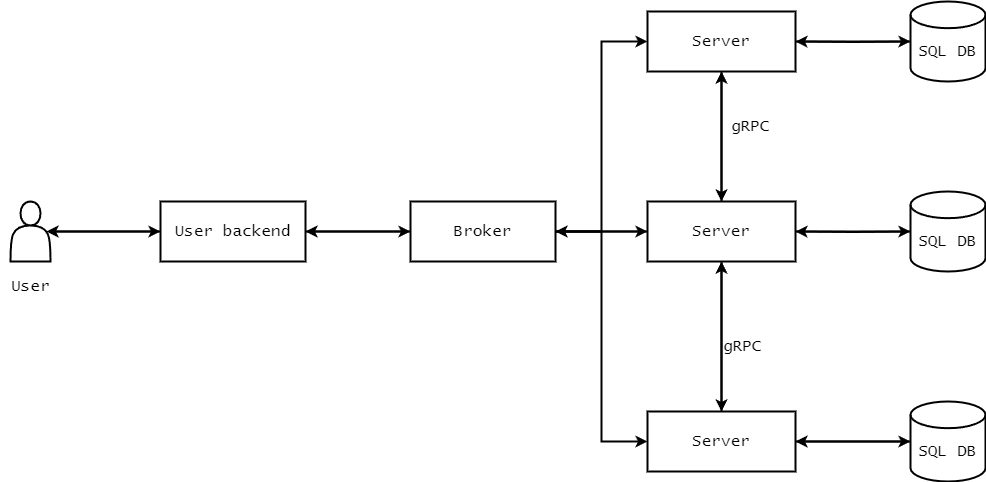

The diagram above was exported from draw.io. Its source (the exported page's mxGraphModel, read from the mxfile embedded in the PNG):
<mxGraphModel dx="1509" dy="861" grid="1" gridSize="10" guides="1" tooltips="1" connect="1" arrows="1" fold="1" page="1" pageScale="1" pageWidth="827" pageHeight="1169" math="0" shadow="0">
  <root>
    <mxCell id="0" />
    <mxCell id="1" parent="0" />
    <mxCell id="0mgIanBDZ_mbRYkFaXAp-23" style="edgeStyle=orthogonalEdgeStyle;rounded=0;orthogonalLoop=1;jettySize=auto;html=1;entryX=0;entryY=0.5;entryDx=0;entryDy=0;strokeWidth=2;fontSize=16;fontFamily=Lucida Console;" edge="1" parent="1" source="0mgIanBDZ_mbRYkFaXAp-1" target="0mgIanBDZ_mbRYkFaXAp-3">
      <mxGeometry relative="1" as="geometry" />
    </mxCell>
    <mxCell id="0mgIanBDZ_mbRYkFaXAp-1" value="" style="shape=actor;whiteSpace=wrap;html=1;strokeWidth=2;fontSize=16;fontFamily=Lucida Console;" vertex="1" parent="1">
      <mxGeometry x="35" y="500" width="40" height="60" as="geometry" />
    </mxCell>
    <mxCell id="0mgIanBDZ_mbRYkFaXAp-2" value="User" style="text;html=1;align=center;verticalAlign=middle;resizable=0;points=[];autosize=1;strokeColor=none;fillColor=none;strokeWidth=2;fontSize=16;fontFamily=Lucida Console;" vertex="1" parent="1">
      <mxGeometry x="25" y="570" width="60" height="30" as="geometry" />
    </mxCell>
    <mxCell id="0mgIanBDZ_mbRYkFaXAp-25" style="edgeStyle=orthogonalEdgeStyle;rounded=0;orthogonalLoop=1;jettySize=auto;html=1;entryX=0;entryY=0.5;entryDx=0;entryDy=0;strokeWidth=2;fontSize=16;fontFamily=Lucida Console;" edge="1" parent="1" source="0mgIanBDZ_mbRYkFaXAp-3" target="0mgIanBDZ_mbRYkFaXAp-4">
      <mxGeometry relative="1" as="geometry" />
    </mxCell>
    <mxCell id="0mgIanBDZ_mbRYkFaXAp-3" value="User backend" style="rounded=0;whiteSpace=wrap;html=1;strokeWidth=2;fontSize=16;fontFamily=Lucida Console;" vertex="1" parent="1">
      <mxGeometry x="185" y="500" width="145" height="60" as="geometry" />
    </mxCell>
    <mxCell id="0mgIanBDZ_mbRYkFaXAp-19" style="edgeStyle=orthogonalEdgeStyle;rounded=0;orthogonalLoop=1;jettySize=auto;html=1;entryX=0;entryY=0.5;entryDx=0;entryDy=0;strokeWidth=2;fontSize=16;fontFamily=Lucida Console;" edge="1" parent="1" source="0mgIanBDZ_mbRYkFaXAp-4" target="0mgIanBDZ_mbRYkFaXAp-6">
      <mxGeometry relative="1" as="geometry" />
    </mxCell>
    <mxCell id="0mgIanBDZ_mbRYkFaXAp-21" style="edgeStyle=orthogonalEdgeStyle;rounded=0;orthogonalLoop=1;jettySize=auto;html=1;entryX=0;entryY=0.5;entryDx=0;entryDy=0;strokeWidth=2;fontSize=16;fontFamily=Lucida Console;" edge="1" parent="1" source="0mgIanBDZ_mbRYkFaXAp-4" target="0mgIanBDZ_mbRYkFaXAp-5">
      <mxGeometry relative="1" as="geometry" />
    </mxCell>
    <mxCell id="0mgIanBDZ_mbRYkFaXAp-22" style="edgeStyle=orthogonalEdgeStyle;rounded=0;orthogonalLoop=1;jettySize=auto;html=1;entryX=0;entryY=0.5;entryDx=0;entryDy=0;strokeWidth=2;fontSize=16;fontFamily=Lucida Console;" edge="1" parent="1" source="0mgIanBDZ_mbRYkFaXAp-4" target="0mgIanBDZ_mbRYkFaXAp-7">
      <mxGeometry relative="1" as="geometry" />
    </mxCell>
    <mxCell id="0mgIanBDZ_mbRYkFaXAp-26" style="edgeStyle=orthogonalEdgeStyle;rounded=0;orthogonalLoop=1;jettySize=auto;html=1;strokeWidth=2;fontSize=16;fontFamily=Lucida Console;" edge="1" parent="1" source="0mgIanBDZ_mbRYkFaXAp-4" target="0mgIanBDZ_mbRYkFaXAp-3">
      <mxGeometry relative="1" as="geometry" />
    </mxCell>
    <mxCell id="0mgIanBDZ_mbRYkFaXAp-4" value="Broker" style="rounded=0;whiteSpace=wrap;html=1;strokeWidth=2;fontSize=16;fontFamily=Lucida Console;" vertex="1" parent="1">
      <mxGeometry x="435" y="500" width="145" height="60" as="geometry" />
    </mxCell>
    <mxCell id="0mgIanBDZ_mbRYkFaXAp-30" style="edgeStyle=orthogonalEdgeStyle;rounded=0;orthogonalLoop=1;jettySize=auto;html=1;entryX=0.5;entryY=0;entryDx=0;entryDy=0;strokeWidth=2;fontSize=16;fontFamily=Lucida Console;" edge="1" parent="1" source="0mgIanBDZ_mbRYkFaXAp-5" target="0mgIanBDZ_mbRYkFaXAp-6">
      <mxGeometry relative="1" as="geometry" />
    </mxCell>
    <mxCell id="0mgIanBDZ_mbRYkFaXAp-5" value="Server" style="rounded=0;whiteSpace=wrap;html=1;strokeWidth=2;fontSize=16;fontFamily=Lucida Console;" vertex="1" parent="1">
      <mxGeometry x="672" y="310" width="148" height="60" as="geometry" />
    </mxCell>
    <mxCell id="0mgIanBDZ_mbRYkFaXAp-20" style="edgeStyle=orthogonalEdgeStyle;rounded=0;orthogonalLoop=1;jettySize=auto;html=1;entryX=1;entryY=0.5;entryDx=0;entryDy=0;strokeWidth=2;fontSize=16;fontFamily=Lucida Console;" edge="1" parent="1" source="0mgIanBDZ_mbRYkFaXAp-6" target="0mgIanBDZ_mbRYkFaXAp-4">
      <mxGeometry relative="1" as="geometry" />
    </mxCell>
    <mxCell id="0mgIanBDZ_mbRYkFaXAp-28" style="edgeStyle=orthogonalEdgeStyle;rounded=0;orthogonalLoop=1;jettySize=auto;html=1;entryX=0.5;entryY=0;entryDx=0;entryDy=0;strokeWidth=2;fontSize=16;fontFamily=Lucida Console;" edge="1" parent="1" source="0mgIanBDZ_mbRYkFaXAp-6" target="0mgIanBDZ_mbRYkFaXAp-7">
      <mxGeometry relative="1" as="geometry" />
    </mxCell>
    <mxCell id="0mgIanBDZ_mbRYkFaXAp-29" style="edgeStyle=orthogonalEdgeStyle;rounded=0;orthogonalLoop=1;jettySize=auto;html=1;entryX=0.5;entryY=1;entryDx=0;entryDy=0;strokeWidth=2;fontSize=16;fontFamily=Lucida Console;" edge="1" parent="1" source="0mgIanBDZ_mbRYkFaXAp-6" target="0mgIanBDZ_mbRYkFaXAp-5">
      <mxGeometry relative="1" as="geometry" />
    </mxCell>
    <mxCell id="0mgIanBDZ_mbRYkFaXAp-6" value="Server" style="rounded=0;whiteSpace=wrap;html=1;strokeWidth=2;fontSize=16;fontFamily=Lucida Console;" vertex="1" parent="1">
      <mxGeometry x="672" y="500" width="148" height="60" as="geometry" />
    </mxCell>
    <mxCell id="0mgIanBDZ_mbRYkFaXAp-27" style="edgeStyle=orthogonalEdgeStyle;rounded=0;orthogonalLoop=1;jettySize=auto;html=1;entryX=0.5;entryY=1;entryDx=0;entryDy=0;strokeWidth=2;fontSize=16;fontFamily=Lucida Console;" edge="1" parent="1" source="0mgIanBDZ_mbRYkFaXAp-7" target="0mgIanBDZ_mbRYkFaXAp-6">
      <mxGeometry relative="1" as="geometry" />
    </mxCell>
    <mxCell id="0mgIanBDZ_mbRYkFaXAp-7" value="Server" style="rounded=0;whiteSpace=wrap;html=1;strokeWidth=2;fontSize=16;fontFamily=Lucida Console;" vertex="1" parent="1">
      <mxGeometry x="672" y="710" width="148" height="60" as="geometry" />
    </mxCell>
    <mxCell id="0mgIanBDZ_mbRYkFaXAp-18" style="edgeStyle=orthogonalEdgeStyle;rounded=0;orthogonalLoop=1;jettySize=auto;html=1;entryX=1;entryY=0.5;entryDx=0;entryDy=0;strokeWidth=2;fontSize=16;fontFamily=Lucida Console;" edge="1" parent="1" target="0mgIanBDZ_mbRYkFaXAp-5">
      <mxGeometry relative="1" as="geometry">
        <mxPoint x="935" y="340" as="sourcePoint" />
      </mxGeometry>
    </mxCell>
    <mxCell id="0mgIanBDZ_mbRYkFaXAp-14" style="edgeStyle=orthogonalEdgeStyle;rounded=0;orthogonalLoop=1;jettySize=auto;html=1;entryX=1;entryY=0.5;entryDx=0;entryDy=0;strokeWidth=2;fontSize=16;fontFamily=Lucida Console;" edge="1" parent="1" target="0mgIanBDZ_mbRYkFaXAp-6">
      <mxGeometry relative="1" as="geometry">
        <mxPoint x="935" y="530" as="sourcePoint" />
      </mxGeometry>
    </mxCell>
    <mxCell id="0mgIanBDZ_mbRYkFaXAp-16" style="edgeStyle=orthogonalEdgeStyle;rounded=0;orthogonalLoop=1;jettySize=auto;html=1;entryX=1;entryY=0.5;entryDx=0;entryDy=0;strokeWidth=2;fontSize=16;fontFamily=Lucida Console;" edge="1" parent="1" source="0mgIanBDZ_mbRYkFaXAp-12" target="0mgIanBDZ_mbRYkFaXAp-7">
      <mxGeometry relative="1" as="geometry" />
    </mxCell>
    <mxCell id="0mgIanBDZ_mbRYkFaXAp-12" value="&lt;div style=&quot;font-size: 16px;&quot;&gt;&lt;br style=&quot;font-size: 16px;&quot;&gt;&lt;/div&gt;SQL DB" style="strokeWidth=2;html=1;shape=mxgraph.flowchart.database;whiteSpace=wrap;fontSize=16;fontFamily=Lucida Console;" vertex="1" parent="1">
      <mxGeometry x="935" y="700" width="75" height="80" as="geometry" />
    </mxCell>
    <mxCell id="0mgIanBDZ_mbRYkFaXAp-13" style="edgeStyle=orthogonalEdgeStyle;rounded=0;orthogonalLoop=1;jettySize=auto;html=1;entryX=0;entryY=0.5;entryDx=0;entryDy=0;entryPerimeter=0;strokeWidth=2;fontSize=16;fontFamily=Lucida Console;" edge="1" parent="1" source="0mgIanBDZ_mbRYkFaXAp-6">
      <mxGeometry relative="1" as="geometry">
        <mxPoint x="935" y="530" as="targetPoint" />
      </mxGeometry>
    </mxCell>
    <mxCell id="0mgIanBDZ_mbRYkFaXAp-15" style="edgeStyle=orthogonalEdgeStyle;rounded=0;orthogonalLoop=1;jettySize=auto;html=1;entryX=0;entryY=0.5;entryDx=0;entryDy=0;entryPerimeter=0;strokeWidth=2;fontSize=16;fontFamily=Lucida Console;" edge="1" parent="1" source="0mgIanBDZ_mbRYkFaXAp-7" target="0mgIanBDZ_mbRYkFaXAp-12">
      <mxGeometry relative="1" as="geometry" />
    </mxCell>
    <mxCell id="0mgIanBDZ_mbRYkFaXAp-17" style="edgeStyle=orthogonalEdgeStyle;rounded=0;orthogonalLoop=1;jettySize=auto;html=1;entryX=0;entryY=0.5;entryDx=0;entryDy=0;entryPerimeter=0;strokeWidth=2;fontSize=16;fontFamily=Lucida Console;" edge="1" parent="1" source="0mgIanBDZ_mbRYkFaXAp-5">
      <mxGeometry relative="1" as="geometry">
        <mxPoint x="935" y="340" as="targetPoint" />
      </mxGeometry>
    </mxCell>
    <mxCell id="0mgIanBDZ_mbRYkFaXAp-24" style="edgeStyle=orthogonalEdgeStyle;rounded=0;orthogonalLoop=1;jettySize=auto;html=1;entryX=0.9;entryY=0.5;entryDx=0;entryDy=0;entryPerimeter=0;strokeWidth=2;fontSize=16;fontFamily=Lucida Console;" edge="1" parent="1" source="0mgIanBDZ_mbRYkFaXAp-3" target="0mgIanBDZ_mbRYkFaXAp-1">
      <mxGeometry relative="1" as="geometry" />
    </mxCell>
    <mxCell id="0mgIanBDZ_mbRYkFaXAp-31" value="gRPC" style="text;html=1;align=center;verticalAlign=middle;resizable=0;points=[];autosize=1;strokeColor=none;fillColor=none;strokeWidth=2;fontSize=16;fontFamily=Lucida Console;" vertex="1" parent="1">
      <mxGeometry x="737" y="630" width="60" height="30" as="geometry" />
    </mxCell>
    <mxCell id="0mgIanBDZ_mbRYkFaXAp-32" value="gRPC" style="text;html=1;align=center;verticalAlign=middle;resizable=0;points=[];autosize=1;strokeColor=none;fillColor=none;strokeWidth=2;fontSize=16;fontFamily=Lucida Console;" vertex="1" parent="1">
      <mxGeometry x="745" y="410" width="60" height="30" as="geometry" />
    </mxCell>
    <mxCell id="0mgIanBDZ_mbRYkFaXAp-33" value="&lt;div style=&quot;font-size: 16px;&quot;&gt;&lt;br style=&quot;font-size: 16px;&quot;&gt;&lt;/div&gt;SQL DB" style="strokeWidth=2;html=1;shape=mxgraph.flowchart.database;whiteSpace=wrap;fontSize=16;fontFamily=Lucida Console;" vertex="1" parent="1">
      <mxGeometry x="935" y="490" width="75" height="80" as="geometry" />
    </mxCell>
    <mxCell id="0mgIanBDZ_mbRYkFaXAp-34" value="&lt;div style=&quot;font-size: 16px;&quot;&gt;&lt;br style=&quot;font-size: 16px;&quot;&gt;&lt;/div&gt;SQL DB" style="strokeWidth=2;html=1;shape=mxgraph.flowchart.database;whiteSpace=wrap;fontSize=16;fontFamily=Lucida Console;" vertex="1" parent="1">
      <mxGeometry x="935" y="300" width="75" height="80" as="geometry" />
    </mxCell>
  </root>
</mxGraphModel>